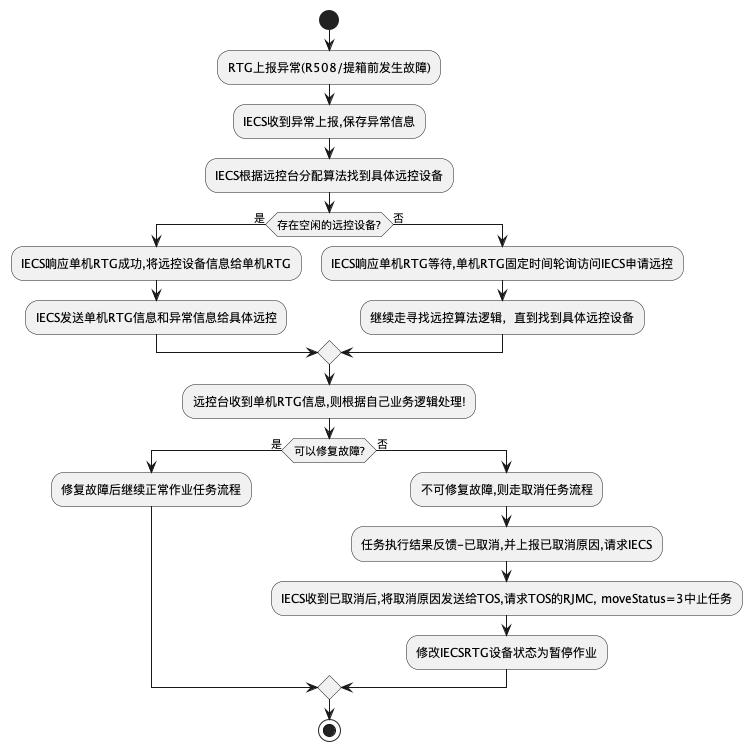

The diagram above was rendered by PlantUML. Its source (embedded in the PNG):
@startuml
start
:RTG上报异常(R508/提箱前发生故障);
:IECS收到异常上报,保存异常信息;
:IECS根据远控台分配算法找到具体远控设备;
if (存在空闲的远控设备?) is (是) then
  :IECS响应单机RTG成功,将远控设备信息给单机RTG;
  :IECS发送单机RTG信息和异常信息给具体远控;
else (否)
  :IECS响应单机RTG等待,单机RTG固定时间轮询访问IECS申请远控;
  :继续走寻找远控算法逻辑，直到找到具体远控设备;
endif
:远控台收到单机RTG信息,则根据自己业务逻辑处理!;
if (可以修复故障?) is (是) then
  :修复故障后继续正常作业任务流程;
else (否)
  :不可修复故障,则走取消任务流程;
  :任务执行结果反馈-已取消,并上报已取消原因,请求IECS;
  :IECS收到已取消后,将取消原因发送给TOS,请求TOS的RJMC, moveStatus=3中止任务;
  :修改IECSRTG设备状态为暂停作业;
endif
stop
@enduml